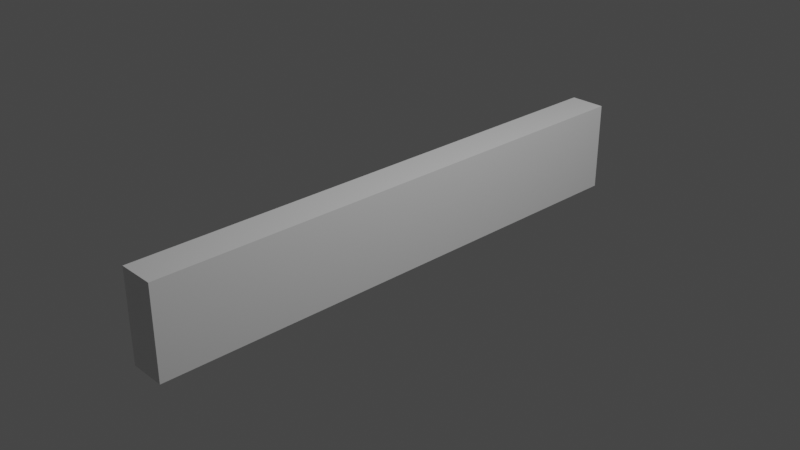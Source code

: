 # Source: bar.blend  (saved by Blender 2.82.7; exported with 4.5.12 LTS)
import bpy
from mathutils import Matrix  # noqa: F401  (used for matrix-valued properties, if any)

bpy.ops.wm.read_factory_settings(use_empty=True)
scene = bpy.context.scene
scene.name = 'Scene'

# ---- collections
col_collection = bpy.data.collections.new('Collection'); scene.collection.children.link(col_collection)

# ---- materials (node trees are filled in below, after node groups)
mat_material = bpy.data.materials.new('Material')
mat_material.alpha_threshold = 0.0
mat_material.use_transparent_shadow = False
mat_material.line_color = (0.0, 0.0, 0.0, 1.0)

# ---- material node trees
mat_material.use_nodes = True; mat_material.node_tree.nodes.clear()
_N = mat_material.node_tree.nodes; _L = mat_material.node_tree.links
n0 = _N.new('ShaderNodeOutputMaterial'); n0.name = 'Material Output'; n0.location = (300, 300)
n1 = _N.new('ShaderNodeBsdfPrincipled'); n1.name = 'Principled BSDF'; n1.location = (10, 300)
n1.distribution = 'GGX'
n1.subsurface_method = 'BURLEY'
n1.inputs[2].default_value = 0.4
n1.inputs[3].default_value = 1.45
n1.inputs[27].default_value = (0.0, 0.0, 0.0, 1.0)
n1.inputs[28].default_value = 1.0
_L.new(n1.outputs[0], n0.inputs[0])
n0.is_active_output = True

# ---- world
world_world = bpy.data.worlds.new('World'); scene.world = world_world
world_world.use_nodes = True; world_world.node_tree.nodes.clear()
_N = world_world.node_tree.nodes; _L = world_world.node_tree.links
n0 = _N.new('ShaderNodeOutputWorld'); n0.name = 'World Output'; n0.location = (300, 300)
n1 = _N.new('ShaderNodeBackground'); n1.name = 'Background'; n1.location = (10, 300)
n1.inputs[0].default_value = (0.05088, 0.05088, 0.05088, 1.0)
_L.new(n1.outputs[0], n0.inputs[0])
n0.is_active_output = True
world_world.color = (0.05088, 0.05088, 0.05088)
world_world.use_sun_shadow = False
world_world.sun_shadow_jitter_overblur = 0.0

# ---- cameras
cam_camera = bpy.data.cameras.new('Camera')
cam_camera.clip_end = 100.0
cam_camera.ortho_scale = 7.314

# ---- lights
light_light = bpy.data.lights.new('Light', 'POINT')
light_light.transmission_factor = 0.0
light_light.energy = 1000.0
light_light.shadow_soft_size = 0.1
light_light.shadow_maximum_resolution = 0.006
light_light.use_absolute_resolution = True

# ---- meshes
me_cube = bpy.data.meshes.new('Cube')
me_cube.from_pydata([(1.0, 1.0, 1.0), (1.0, 1.0, -1.0), (1.0, -1.0, 1.0), (1.0, -1.0, -1.0), (-1.0, 1.0, 1.0), (-1.0, 1.0, -1.0), (-1.0, -1.0, 1.0), (-1.0, -1.0, -1.0)], [], [(0, 4, 6, 2), (3, 2, 6, 7), (7, 6, 4, 5), (5, 1, 3, 7), (1, 0, 2, 3), (5, 4, 0, 1)])
_uv = me_cube.uv_layers.new(name='UVMap')
_uv.uv.foreach_set('vector', [0.625, 0.5, 0.875, 0.5, 0.875, 0.75, 0.625, 0.75, 0.375, 0.75, 0.625, 0.75, 0.625, 1.0, 0.375, 1.0, 0.375, 0.0, 0.625, 0.0, 0.625, 0.25, 0.375, 0.25, 0.125, 0.5, 0.375, 0.5, 0.375, 0.75, 0.125, 0.75, 0.375, 0.5, 0.625, 0.5, 0.625, 0.75, 0.375, 0.75, 0.375, 0.25, 0.625, 0.25, 0.625, 0.5, 0.375, 0.5])
me_cube.materials.append(mat_material)
me_cube.use_remesh_preserve_volume = False
me_cube.use_remesh_preserve_attributes = False
me_cube.use_mirror_vertex_groups = False
me_cube.update()

# ---- objects
ob_cube = bpy.data.objects.new('Cube', me_cube)
ob_light = bpy.data.objects.new('Light', light_light)
ob_camera = bpy.data.objects.new('Camera', cam_camera)

# ---- transforms, parenting, visibility, modifiers, constraints
ob_cube.location = (0.0, 0.0, 0.0)
ob_cube.scale = (0.2, 3.0, 0.5)
ob_cube.lock_rotations_4d = False
ob_cube.empty_display_type = 'ARROWS'
ob_cube.lineart.crease_threshold = 0.0
ob_light.location = (4.076, 1.005, 5.904)
ob_light.rotation_euler = (0.6503, 0.05522, 1.866)
ob_light.lock_rotations_4d = False
ob_light.empty_display_type = 'ARROWS'
ob_light.color = (0.0, 0.0, 0.0, 0.0)
ob_light.lineart.crease_threshold = 0.0
ob_camera.location = (7.359, -6.926, 4.958)
ob_camera.rotation_euler = (1.109, 0.0, 0.8149)
ob_camera.lock_rotations_4d = False
ob_camera.empty_display_type = 'ARROWS'
ob_camera.color = (0.0, 0.0, 0.0, 0.0)
ob_camera.display_type = 'WIRE'
ob_camera.lineart.crease_threshold = 0.0

# ---- collection membership
col_collection.objects.link(ob_cube)
col_collection.objects.link(ob_light)
col_collection.objects.link(ob_camera)

# ---- scene / render settings (as saved in the file)
scene.camera = ob_camera
scene.frame_start = 1; scene.frame_end = 250; scene.frame_set(1)
scene.render.engine = 'BLENDER_EEVEE_NEXT'
scene.cycles.use_denoising = False
scene.cycles.samples = 128
scene.cycles.sampling_pattern = 'TABULATED_SOBOL'
scene.cycles.use_adaptive_sampling = False
scene.cycles.use_light_tree = False
scene.view_settings.view_transform = 'Filmic'
bpy.context.view_layer.update()
